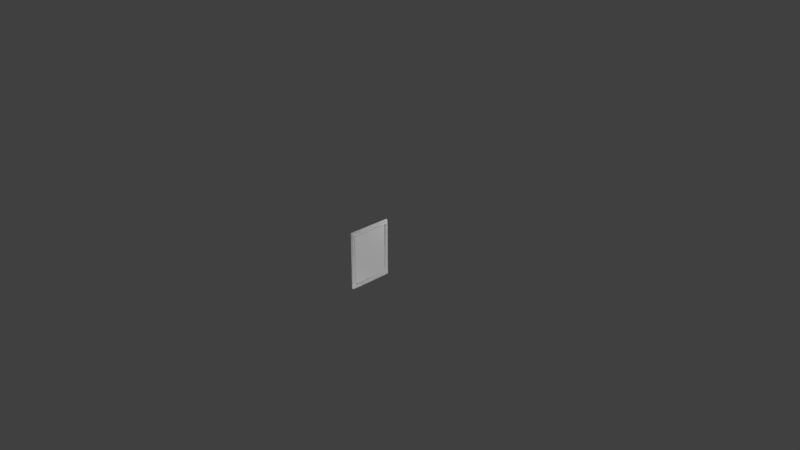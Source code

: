 # Source: painting_2.blend  (saved by Blender 2.79.0; exported with 4.5.12 LTS)
import bpy
from mathutils import Matrix  # noqa: F401  (used for matrix-valued properties, if any)

bpy.ops.wm.read_factory_settings(use_empty=True)
scene = bpy.context.scene
scene.name = 'Scene'

# ---- collections
col_collection_1 = bpy.data.collections.new('Collection 1'); scene.collection.children.link(col_collection_1)

# ---- materials (node trees are filled in below, after node groups)
mat_material = bpy.data.materials.new('Material')
mat_material.alpha_threshold = 0.0
mat_material.use_transparent_shadow = False
mat_material.roughness = 0.5
mat_material.line_color = (0.0, 0.0, 0.0, 1.0)

# ---- material node trees

# ---- world
world_world = bpy.data.worlds.new('World'); scene.world = world_world
world_world.color = (0.05088, 0.05088, 0.05088)
world_world.use_sun_shadow = False
world_world.sun_shadow_jitter_overblur = 0.0
world_world.cycles.sampling_method = 'MANUAL'

# ---- cameras
cam_camera = bpy.data.cameras.new('Camera')
cam_camera.clip_end = 100.0
cam_camera.lens = 35.0
cam_camera.sensor_width = 32.0
cam_camera.sensor_height = 18.0
cam_camera.ortho_scale = 7.314
cam_camera.dof.focus_distance = 0.0
cam_camera.dof.aperture_fstop = 128.0

# ---- lights
light_lamp_002 = bpy.data.lights.new('Lamp.002', 'POINT')
light_lamp_002.transmission_factor = 0.0
light_lamp_002.cutoff_distance = 30.0
light_lamp_002.energy = 100.0
light_lamp_002.shadow_buffer_clip_start = 1.001
light_lamp_002.shadow_soft_size = 0.1
light_lamp_002.shadow_maximum_resolution = 0.006
light_lamp_002.use_absolute_resolution = True
light_lamp_001 = bpy.data.lights.new('Lamp.001', 'POINT')
light_lamp_001.transmission_factor = 0.0
light_lamp_001.cutoff_distance = 30.0
light_lamp_001.energy = 100.0
light_lamp_001.shadow_buffer_clip_start = 1.001
light_lamp_001.shadow_soft_size = 0.1
light_lamp_001.shadow_maximum_resolution = 0.006
light_lamp_001.use_absolute_resolution = True
light_lamp = bpy.data.lights.new('Lamp', 'POINT')
light_lamp.transmission_factor = 0.0
light_lamp.cutoff_distance = 30.0
light_lamp.energy = 100.0
light_lamp.shadow_buffer_clip_start = 1.001
light_lamp.shadow_soft_size = 0.1
light_lamp.shadow_maximum_resolution = 0.006
light_lamp.use_absolute_resolution = True

# ---- meshes
me_cube = bpy.data.meshes.new('Cube')
me_cube.from_pydata([(0.01255, -0.3, 0.4), (-1.043e-07, -0.3, 0.4), (0.03255, -0.2838, 0.3785), (0.03255, -0.2927, 0.3902), (0.02808, -0.2793, 0.3724), (0.03591, -0.266, 0.3546), (0.01913, -0.2541, 0.3388), (0.01913, -0.2541, 0.3388), (0.01255, 0.3, 0.4), (-1.043e-07, 0.3, 0.4), (0.03255, 0.2838, 0.3785), (0.03255, 0.2927, 0.3902), (0.02808, 0.2793, 0.3724), (0.03591, 0.266, 0.3546), (0.01913, 0.2541, 0.3388), (0.01913, 0.2541, 0.3388), (0.01255, 0.0, 0.4), (-4.098e-08, 0.0, 0.4), (0.03255, 0.0, 0.3785), (0.03255, 0.0, 0.3902), (0.02808, 0.0, 0.3724), (0.03591, 0.0, 0.3546), (0.01913, 0.0, 0.3388), (0.01913, 0.0, 0.3388), (0.01255, -0.3, -0.4), (-1.043e-07, -0.3, -0.4), (0.03255, -0.2838, -0.3785), (0.03255, -0.2927, -0.3902), (0.02808, -0.2793, -0.3724), (0.03591, -0.266, -0.3546), (0.01913, -0.2541, -0.3388), (0.01913, -0.2541, -0.3388), (0.01255, -0.3, 0.0), (-6.892e-08, -0.3, 0.0), (0.03255, -0.2838, 0.0), (0.03255, -0.2927, 0.0), (0.02808, -0.2793, 0.0), (0.03591, -0.266, 0.0), (0.01913, -0.2541, 0.0), (0.01913, -0.2541, 0.0), (0.01255, 0.3, -0.4), (-1.043e-07, 0.3, -0.4), (0.03255, 0.2838, -0.3785), (0.03255, 0.2927, -0.3902), (0.02808, 0.2793, -0.3724), (0.03591, 0.266, -0.3546), (0.01913, 0.2541, -0.3388), (0.01913, 0.2541, -0.3388), (0.01255, 0.0, -0.4), (-4.098e-08, 0.0, -0.4), (0.03255, 0.0, -0.3785), (0.03255, 0.0, -0.3902), (0.02808, 0.0, -0.3724), (0.03591, 0.0, -0.3546), (0.01913, 0.0, -0.3388), (0.01913, 0.0, -0.3388), (0.01255, 0.3, 0.0), (-6.892e-08, 0.3, 0.0), (0.03255, 0.2838, 0.0), (0.03255, 0.2927, 0.0), (0.02808, 0.2793, 0.0), (0.03591, 0.266, 0.0), (0.01913, 0.2541, 0.0), (0.01913, 0.2541, 0.0), (0.01913, 0.0, 0.0), (-9.313e-10, 0.0, 0.0)], [], [(16, 17, 1, 0), (32, 0, 1, 33), (16, 0, 3, 19), (22, 6, 7, 23), (19, 3, 2, 18), (18, 2, 4, 20), (20, 4, 5, 21), (21, 5, 6, 22), (64, 23, 7, 39), (33, 1, 17, 65), (6, 38, 39, 7), (5, 37, 38, 6), (4, 36, 37, 5), (2, 34, 36, 4), (3, 35, 34, 2), (0, 32, 35, 3), (16, 8, 9, 17), (56, 57, 9, 8), (16, 19, 11, 8), (22, 23, 15, 14), (19, 18, 10, 11), (18, 20, 12, 10), (20, 21, 13, 12), (21, 22, 14, 13), (64, 63, 15, 23), (57, 65, 17, 9), (14, 15, 63, 62), (13, 14, 62, 61), (12, 13, 61, 60), (10, 12, 60, 58), (11, 10, 58, 59), (8, 11, 59, 56), (48, 24, 25, 49), (32, 33, 25, 24), (48, 51, 27, 24), (54, 55, 31, 30), (51, 50, 26, 27), (50, 52, 28, 26), (52, 53, 29, 28), (53, 54, 30, 29), (64, 39, 31, 55), (33, 65, 49, 25), (30, 31, 39, 38), (29, 30, 38, 37), (28, 29, 37, 36), (26, 28, 36, 34), (27, 26, 34, 35), (24, 27, 35, 32), (48, 49, 41, 40), (56, 40, 41, 57), (48, 40, 43, 51), (54, 46, 47, 55), (51, 43, 42, 50), (50, 42, 44, 52), (52, 44, 45, 53), (53, 45, 46, 54), (64, 55, 47, 63), (57, 41, 49, 65), (46, 62, 63, 47), (45, 61, 62, 46), (44, 60, 61, 45), (42, 58, 60, 44), (43, 59, 58, 42), (40, 56, 59, 43)])
_uv = me_cube.uv_layers.new(name='UVMap')
_uv.uv.foreach_set('vector', [0.4552, 0.9734, 0.4552, 0.9855, 0.166, 0.9852, 0.166, 0.9731, 0.01635, 0.5, 0.01572, 1.0, 3.384e-05, 0.9999, 0.0006563, 0.5, 0.4552, 0.9734, 0.166, 0.9731, 0.1731, 0.9516, 0.4552, 0.9519, 0.4552, 0.8924, 0.2104, 0.8921, 0.2103, 0.8878, 0.4552, 0.8881, 0.4552, 0.9519, 0.1731, 0.9516, 0.1816, 0.9403, 0.4552, 0.9406, 0.4552, 0.9406, 0.1816, 0.9403, 0.186, 0.9331, 0.4552, 0.9334, 0.4552, 0.9334, 0.186, 0.9331, 0.1989, 0.9143, 0.4552, 0.9146, 0.4552, 0.9146, 0.1989, 0.9143, 0.2104, 0.8921, 0.4552, 0.8924, 0.5, 0.4969, 0.5, 0.9563, 9.596e-05, 0.9563, 9.607e-05, 0.4969, 0.5, 0.5553, 7.451e-05, 0.5553, 7.451e-05, 0.2777, 0.5, 0.2777, 0.1066, 0.9234, 0.1072, 0.5, 0.1145, 0.5, 0.1139, 0.9234, 0.08088, 0.9432, 0.08144, 0.5, 0.1072, 0.5, 0.1066, 0.9234, 0.06152, 0.9654, 0.06211, 0.5, 0.08144, 0.5, 0.08088, 0.9432, 0.05339, 0.9731, 0.05399, 0.5, 0.06211, 0.5, 0.06152, 0.9654, 0.04237, 0.9878, 0.04298, 0.5, 0.05399, 0.5, 0.05339, 0.9731, 0.01572, 1.0, 0.01635, 0.5, 0.04298, 0.5, 0.04237, 0.9878, 0.4552, 0.9734, 0.7444, 0.9731, 0.7444, 0.9852, 0.4552, 0.9855, 0.8766, 0.4926, 0.8916, 0.4926, 0.8922, 0.9718, 0.8772, 0.9718, 0.4552, 0.9734, 0.4552, 0.9519, 0.7373, 0.9516, 0.7444, 0.9731, 0.4552, 0.8924, 0.4552, 0.8881, 0.7001, 0.8878, 0.7001, 0.8921, 0.4552, 0.9519, 0.4552, 0.9406, 0.7288, 0.9403, 0.7373, 0.9516, 0.4552, 0.9406, 0.4552, 0.9334, 0.7244, 0.933, 0.7288, 0.9403, 0.4552, 0.9334, 0.4552, 0.9146, 0.7115, 0.9143, 0.7244, 0.933, 0.4552, 0.9146, 0.4552, 0.8924, 0.7001, 0.8921, 0.7115, 0.9143, 0.5, 0.4969, 0.9999, 0.4969, 0.9999, 0.9563, 0.5, 0.9563, 0.5, 7.453e-05, 0.5, 0.2777, 7.451e-05, 0.2777, 7.451e-05, 7.451e-05, 0.7901, 0.8984, 0.783, 0.8984, 0.7825, 0.4926, 0.7895, 0.4926, 0.8147, 0.9174, 0.7901, 0.8984, 0.7895, 0.4926, 0.8142, 0.4926, 0.8333, 0.9387, 0.8147, 0.9174, 0.8142, 0.4926, 0.8327, 0.4926, 0.8411, 0.9461, 0.8333, 0.9387, 0.8327, 0.4926, 0.8405, 0.4926, 0.8516, 0.9601, 0.8411, 0.9461, 0.8405, 0.4926, 0.851, 0.4926, 0.8772, 0.9718, 0.8516, 0.9601, 0.851, 0.4926, 0.8766, 0.4926, 0.4562, 0.02518, 0.1717, 0.02551, 0.1717, 0.0136, 0.4562, 0.01327, 0.01635, 0.5, 0.0006563, 0.5, 7.522e-05, 5.209e-05, 0.01577, 3.384e-05, 0.4562, 0.02518, 0.4562, 0.04629, 0.1787, 0.04662, 0.1717, 0.02551, 0.4562, 0.1049, 0.4562, 0.1091, 0.2153, 0.1094, 0.2153, 0.1052, 0.4562, 0.04629, 0.4562, 0.05742, 0.187, 0.05774, 0.1787, 0.04662, 0.4562, 0.05742, 0.4562, 0.06457, 0.1914, 0.06488, 0.187, 0.05774, 0.4562, 0.06457, 0.4562, 0.08298, 0.204, 0.0833, 0.1914, 0.06488, 0.4562, 0.08298, 0.4562, 0.1049, 0.2153, 0.1052, 0.204, 0.0833, 0.5, 0.4969, 9.607e-05, 0.4969, 9.585e-05, 0.03747, 0.5, 0.03747, 0.5, 0.5553, 0.5, 0.2777, 0.9999, 0.2777, 0.9999, 0.5553, 0.1066, 0.07659, 0.114, 0.07664, 0.1145, 0.5, 0.1072, 0.5, 0.08091, 0.05681, 0.1066, 0.07659, 0.1072, 0.5, 0.08144, 0.5, 0.06156, 0.03461, 0.08091, 0.05681, 0.08144, 0.5, 0.06211, 0.5, 0.05343, 0.02691, 0.06156, 0.03461, 0.06211, 0.5, 0.05399, 0.5, 0.04241, 0.01225, 0.05343, 0.02691, 0.05399, 0.5, 0.04298, 0.5, 0.01577, 3.384e-05, 0.04241, 0.01225, 0.04298, 0.5, 0.01635, 0.5, 0.4562, 0.02518, 0.4562, 0.01327, 0.7407, 0.01359, 0.7407, 0.0255, 0.8766, 0.4926, 0.8771, 0.01342, 0.8922, 0.01344, 0.8916, 0.4926, 0.4562, 0.02518, 0.7407, 0.0255, 0.7337, 0.04661, 0.4562, 0.04629, 0.4562, 0.1049, 0.697, 0.1052, 0.6971, 0.1094, 0.4562, 0.1091, 0.4562, 0.04629, 0.7337, 0.04661, 0.7253, 0.05773, 0.4562, 0.05742, 0.4562, 0.05742, 0.7253, 0.05773, 0.721, 0.06487, 0.4562, 0.06457, 0.4562, 0.06457, 0.721, 0.06487, 0.7083, 0.08329, 0.4562, 0.08298, 0.4562, 0.08298, 0.7083, 0.08329, 0.697, 0.1052, 0.4562, 0.1049, 0.5, 0.4969, 0.5, 0.03747, 0.9999, 0.03747, 0.9999, 0.4969, 0.5, 7.453e-05, 0.9999, 7.451e-05, 0.9999, 0.2777, 0.5, 0.2777, 0.79, 0.0868, 0.7895, 0.4926, 0.7825, 0.4926, 0.783, 0.08685, 0.8147, 0.06784, 0.8142, 0.4926, 0.7895, 0.4926, 0.79, 0.0868, 0.8332, 0.04657, 0.8327, 0.4926, 0.8142, 0.4926, 0.8147, 0.06784, 0.841, 0.03918, 0.8405, 0.4926, 0.8327, 0.4926, 0.8332, 0.04657, 0.8516, 0.02513, 0.851, 0.4926, 0.8405, 0.4926, 0.841, 0.03918, 0.8771, 0.01342, 0.8766, 0.4926, 0.851, 0.4926, 0.8516, 0.02513])
me_cube.materials.append(mat_material)
me_cube.use_remesh_preserve_volume = False
me_cube.use_remesh_preserve_attributes = False
me_cube.use_mirror_vertex_groups = False
me_cube.update()

# ---- objects
ob_lamp_002 = bpy.data.objects.new('Lamp.002', light_lamp_002)
ob_lamp_001 = bpy.data.objects.new('Lamp.001', light_lamp_001)
ob_painting_2 = bpy.data.objects.new('painting_2', me_cube)
ob_lamp = bpy.data.objects.new('Lamp', light_lamp)
ob_camera = bpy.data.objects.new('Camera', cam_camera)

# ---- transforms, parenting, visibility, modifiers, constraints
ob_lamp_002.location = (-2.043, 0.1047, 0.6803)
ob_lamp_002.rotation_euler = (0.6503, 0.05522, 1.866)
ob_lamp_002.lock_rotations_4d = False
ob_lamp_002.empty_display_type = 'ARROWS'
ob_lamp_002.color = (0.0, 0.0, 0.0, 0.0)
ob_lamp_002.lineart.crease_threshold = 0.0
ob_lamp_001.location = (1.262, -1.726, -1.689)
ob_lamp_001.rotation_euler = (0.6503, 0.05522, 1.866)
ob_lamp_001.lock_rotations_4d = False
ob_lamp_001.empty_display_type = 'ARROWS'
ob_lamp_001.color = (0.0, 0.0, 0.0, 0.0)
ob_lamp_001.lineart.crease_threshold = 0.0
ob_painting_2.location = (0.0, 0.0, 0.0)
ob_painting_2.lock_rotations_4d = False
ob_painting_2.empty_display_type = 'ARROWS'
ob_painting_2.lineart.crease_threshold = 0.0
ob_lamp.location = (1.115, 1.55, 1.563)
ob_lamp.rotation_euler = (0.6503, 0.05522, 1.866)
ob_lamp.lock_rotations_4d = False
ob_lamp.empty_display_type = 'ARROWS'
ob_lamp.color = (0.0, 0.0, 0.0, 0.0)
ob_lamp.lineart.crease_threshold = 0.0
ob_camera.location = (7.481, -6.508, 5.344)
ob_camera.rotation_euler = (1.109, 0.0, 0.8149)
ob_camera.lock_rotations_4d = False
ob_camera.empty_display_type = 'ARROWS'
ob_camera.color = (0.0, 0.0, 0.0, 0.0)
ob_camera.display_type = 'WIRE'
ob_camera.lineart.crease_threshold = 0.0

# ---- collection membership
col_collection_1.objects.link(ob_lamp_002)
col_collection_1.objects.link(ob_lamp_001)
col_collection_1.objects.link(ob_painting_2)
col_collection_1.objects.link(ob_lamp)
col_collection_1.objects.link(ob_camera)

# ---- scene / render settings (as saved in the file)
scene.camera = ob_camera
scene.frame_start = 1; scene.frame_end = 250; scene.frame_set(1)
scene.render.engine = 'BLENDER_EEVEE_NEXT'
scene.render.resolution_percentage = 50
scene.render.dither_intensity = 0.0
scene.cycles.use_denoising = False
scene.cycles.samples = 128
scene.cycles.sampling_pattern = 'TABULATED_SOBOL'
scene.cycles.use_adaptive_sampling = False
scene.cycles.use_light_tree = False
scene.cycles.blur_glossy = 0.0
scene.cycles.sample_clamp_indirect = 0.0
scene.view_settings.view_transform = 'Standard'
bpy.context.view_layer.update()
